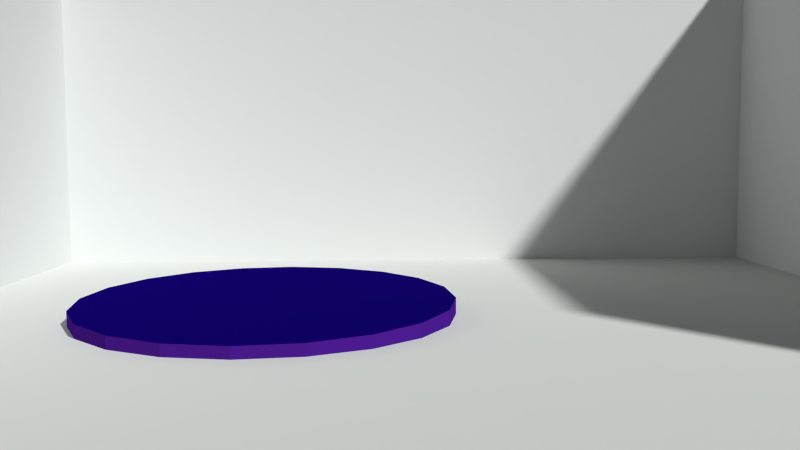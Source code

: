 # Source: carSelect.blend  (saved by Blender 2.72.0; exported with 4.5.12 LTS)
import bpy
from mathutils import Matrix  # noqa: F401  (used for matrix-valued properties, if any)

bpy.ops.wm.read_factory_settings(use_empty=True)
scene = bpy.context.scene
scene.name = 'Scene'

# ---- collections
col_collection_1 = bpy.data.collections.new('Collection 1'); scene.collection.children.link(col_collection_1)

# ---- materials (node trees are filled in below, after node groups)
mat_material_001 = bpy.data.materials.new('Material.001')
mat_material_001.alpha_threshold = 0.0
mat_material_001.use_transparent_shadow = False
mat_material_001.diffuse_color = (0.005797, 0.0005952, 0.1519, 1.0)
mat_material_001.specular_color = (0.7299, 0.6954, 1.0)
mat_material_001.roughness = 0.5
mat_material_001.line_color = (0.0, 0.0, 0.0, 1.0)
mat_material_002 = bpy.data.materials.new('Material.002')
mat_material_002.alpha_threshold = 0.0
mat_material_002.use_transparent_shadow = False
mat_material_002.diffuse_color = (0.06665, 0.01092, 0.2598, 1.0)
mat_material_002.specular_color = (0.2591, 0.6264, 1.0)
mat_material_002.roughness = 0.5
mat_material_002.line_color = (0.0, 0.0, 0.0, 1.0)
mat_decor = bpy.data.materials.new('decor')
mat_decor.alpha_threshold = 0.0
mat_decor.use_transparent_shadow = False
mat_decor.diffuse_color = (0.7761, 0.8, 0.7894, 1.0)
mat_decor.roughness = 0.5
mat_decor.line_color = (0.0, 0.0, 0.0, 1.0)
mat_sol = bpy.data.materials.new('sol')
mat_sol.alpha_threshold = 0.0
mat_sol.use_transparent_shadow = False
mat_sol.diffuse_color = (0.7775, 0.8, 0.7761, 1.0)
mat_sol.roughness = 0.5
mat_sol.line_color = (0.0, 0.0, 0.0, 1.0)
mat_materialcache = bpy.data.materials.new('Materialcache')
mat_materialcache.alpha_threshold = 0.0
mat_materialcache.use_transparent_shadow = False
mat_materialcache.diffuse_color = (0.0, 0.0, 0.0, 1.0)
mat_materialcache.specular_color = (0.0, 0.0, 0.0)
mat_materialcache.roughness = 0.5
mat_materialcache.line_color = (0.0, 0.0, 0.0, 1.0)

# ---- material node trees

# ---- world
world_world = bpy.data.worlds.new('World'); scene.world = world_world
world_world.color = (0.05088, 0.05088, 0.05088)
world_world.use_sun_shadow = False
world_world.sun_shadow_jitter_overblur = 0.0
world_world.cycles.sampling_method = 'MANUAL'
world_world.cycles.sample_map_resolution = 256

# ---- cameras
cam_camera_003 = bpy.data.cameras.new('Camera.003')
cam_camera_003.clip_end = 100.0
cam_camera_003.lens = 35.0
cam_camera_003.sensor_width = 32.0
cam_camera_003.sensor_height = 18.0
cam_camera_003.ortho_scale = 7.314
cam_camera_003.dof.focus_distance = 0.0
cam_camera_003.dof.aperture_fstop = 128.0
cam_camera_002 = bpy.data.cameras.new('Camera.002')
cam_camera_002.clip_end = 100.0
cam_camera_002.lens = 35.0
cam_camera_002.sensor_width = 32.0
cam_camera_002.sensor_height = 18.0
cam_camera_002.ortho_scale = 7.314
cam_camera_002.dof.focus_distance = 0.0
cam_camera_002.dof.aperture_fstop = 128.0
cam_camera_000 = bpy.data.cameras.new('Camera.000')
cam_camera_000.clip_end = 100.0
cam_camera_000.lens = 35.0
cam_camera_000.sensor_width = 32.0
cam_camera_000.sensor_height = 18.0
cam_camera_000.ortho_scale = 7.314
cam_camera_000.dof.focus_distance = 0.0
cam_camera_000.dof.aperture_fstop = 128.0
cam_camera_001 = bpy.data.cameras.new('Camera.001')
cam_camera_001.clip_end = 100.0
cam_camera_001.lens = 35.0
cam_camera_001.sensor_width = 32.0
cam_camera_001.sensor_height = 18.0
cam_camera_001.ortho_scale = 7.314
cam_camera_001.dof.focus_distance = 0.0
cam_camera_001.dof.aperture_fstop = 128.0
cam_camera_004 = bpy.data.cameras.new('Camera.004')
cam_camera_004.clip_end = 100.0
cam_camera_004.lens = 35.0
cam_camera_004.sensor_width = 32.0
cam_camera_004.sensor_height = 18.0
cam_camera_004.dof.focus_distance = 0.0
cam_camera_004.dof.aperture_fstop = 128.0

# ---- meshes
me_cylinder_003 = bpy.data.meshes.new('Cylinder.003')
me_cylinder_003.from_pydata([(-0.07791, -2.528, 0.03011), (-0.07769, -2.521, -0.191), (-0.8561, -2.38, 0.03405), (-0.8559, -2.373, -0.187), (-1.551, -2.0, 0.04547), (-1.55, -1.993, -0.1756), (-2.093, -1.424, 0.06327), (-2.093, -1.417, -0.1578), (-2.431, -0.7094, 0.08569), (-2.431, -0.7024, -0.1354), (-2.531, 0.07448, 0.1105), (-2.531, 0.08152, -0.1105), (-2.383, 0.8507, 0.1354), (-2.383, 0.8578, -0.08569), (-2.002, 1.543, 0.1578), (-2.002, 1.55, -0.06327), (-1.425, 2.085, 0.1756), (-1.424, 2.092, -0.04547), (-0.7081, 2.421, 0.187), (-0.7079, 2.428, -0.03405), (0.07769, 2.521, 0.191), (0.07791, 2.528, -0.03011), (0.8559, 2.373, 0.187), (0.8561, 2.38, -0.03405), (1.55, 1.993, 0.1756), (1.551, 2.0, -0.04547), (2.093, 1.417, 0.1578), (2.093, 1.424, -0.06327), (2.431, 0.7024, 0.1354), (2.431, 0.7094, -0.08569), (2.531, -0.08152, 0.1105), (2.531, -0.07448, -0.1105), (2.383, -0.8578, 0.08569), (2.383, -0.8507, -0.1354), (2.002, -1.55, 0.06327), (2.002, -1.543, -0.1578), (1.424, -2.092, 0.04547), (1.425, -2.085, -0.1756), (0.7079, -2.428, 0.03405), (0.7081, -2.421, -0.187)], [], [(0, 1, 3, 2), (2, 3, 5, 4), (4, 5, 7, 6), (6, 7, 9, 8), (8, 9, 11, 10), (10, 11, 13, 12), (12, 13, 15, 14), (14, 15, 17, 16), (16, 17, 19, 18), (18, 19, 21, 20), (20, 21, 23, 22), (22, 23, 25, 24), (24, 25, 27, 26), (26, 27, 29, 28), (28, 29, 31, 30), (30, 31, 33, 32), (32, 33, 35, 34), (34, 35, 37, 36), (3, 1, 39, 37, 35, 33, 31, 29, 27, 25, 23, 21, 19, 17, 15, 13, 11, 9, 7, 5), (38, 39, 1, 0), (36, 37, 39, 38), (0, 2, 4, 6, 8, 10, 12, 14, 16, 18, 20, 22, 24, 26, 28, 30, 32, 34, 36, 38)])
me_cylinder_003.polygons.foreach_set('material_index', [1, 1, 1, 1, 1, 1, 1, 1, 1, 1, 1, 1, 1, 1, 1, 1, 1, 1, 0, 1, 1, 0])
me_cylinder_003.materials.append(mat_material_001)
me_cylinder_003.materials.append(mat_material_002)
me_cylinder_003.use_remesh_preserve_volume = False
me_cylinder_003.use_remesh_preserve_attributes = False
me_cylinder_003.use_mirror_vertex_groups = False
me_cylinder_003.update()
me_plane_010 = bpy.data.meshes.new('Plane.010')
me_plane_010.from_pydata([(-4.632, 5.814, 0.0), (8.749, 5.814, 0.0), (-4.632, -5.814, 0.0), (8.749, -5.814, 0.0), (-4.632, 5.814, 6.054), (8.749, 5.814, 6.054), (-4.632, -5.814, 6.054), (8.749, -5.814, 6.054)], [], [(0, 1, 3, 2), (2, 3, 7, 6), (3, 1, 5, 7), (0, 2, 6, 4)])
me_plane_010.polygons.foreach_set('material_index', [1, 0, 0, 0])
_uv = me_plane_010.uv_layers.new(name='UVMap')
_uv.uv.foreach_set('vector', [0.2513, 7.04e-05, 0.7922, 0.01153, 0.6415, 0.3316, 0.3716, 0.2924, 0.3716, 0.2924, 0.6415, 0.3316, 0.7595, 0.4958, 0.2694, 0.4958, 0.6415, 0.3316, 0.7922, 0.01153, 0.9999, 0.1605, 0.7595, 0.4958, 0.2513, 7.04e-05, 0.3716, 0.2924, 0.2694, 0.4958, 7.04e-05, 0.146])
me_plane_010.materials.append(mat_decor)
me_plane_010.materials.append(mat_sol)
me_plane_010.use_remesh_preserve_volume = False
me_plane_010.use_remesh_preserve_attributes = False
me_plane_010.use_mirror_vertex_groups = False
me_plane_010.update()
me_plane_009 = bpy.data.meshes.new('Plane.009')
me_plane_009.from_pydata([(-4.632, 5.814, 0.0), (8.749, 5.814, 0.0), (-4.632, -5.814, 0.0), (8.749, -5.814, 0.0), (-4.632, 5.814, 6.054), (8.749, 5.814, 6.054), (-4.632, -5.814, 6.054), (8.749, -5.814, 6.054)], [], [(0, 1, 3, 2), (2, 3, 7, 6), (3, 1, 5, 7), (0, 2, 6, 4)])
me_plane_009.polygons.foreach_set('material_index', [1, 0, 0, 0])
_uv = me_plane_009.uv_layers.new(name='UVMap')
_uv.uv.foreach_set('vector', [0.2513, 7.04e-05, 0.7922, 0.01153, 0.6415, 0.3316, 0.3716, 0.2924, 0.3716, 0.2924, 0.6415, 0.3316, 0.7595, 0.4958, 0.2694, 0.4958, 0.6415, 0.3316, 0.7922, 0.01153, 0.9999, 0.1605, 0.7595, 0.4958, 0.2513, 7.04e-05, 0.3716, 0.2924, 0.2694, 0.4958, 7.04e-05, 0.146])
me_plane_009.materials.append(mat_decor)
me_plane_009.materials.append(mat_sol)
me_plane_009.use_remesh_preserve_volume = False
me_plane_009.use_remesh_preserve_attributes = False
me_plane_009.use_mirror_vertex_groups = False
me_plane_009.update()
me_cylinder_002 = bpy.data.meshes.new('Cylinder.002')
me_cylinder_002.from_pydata([(-0.07791, -2.528, 0.03011), (-0.07769, -2.521, -0.191), (-0.8561, -2.38, 0.03405), (-0.8559, -2.373, -0.187), (-1.551, -2.0, 0.04547), (-1.55, -1.993, -0.1756), (-2.093, -1.424, 0.06327), (-2.093, -1.417, -0.1578), (-2.431, -0.7094, 0.08569), (-2.431, -0.7024, -0.1354), (-2.531, 0.07448, 0.1105), (-2.531, 0.08152, -0.1105), (-2.383, 0.8507, 0.1354), (-2.383, 0.8578, -0.08569), (-2.002, 1.543, 0.1578), (-2.002, 1.55, -0.06327), (-1.425, 2.085, 0.1756), (-1.424, 2.092, -0.04547), (-0.7081, 2.421, 0.187), (-0.7079, 2.428, -0.03405), (0.07769, 2.521, 0.191), (0.07791, 2.528, -0.03011), (0.8559, 2.373, 0.187), (0.8561, 2.38, -0.03405), (1.55, 1.993, 0.1756), (1.551, 2.0, -0.04547), (2.093, 1.417, 0.1578), (2.093, 1.424, -0.06327), (2.431, 0.7024, 0.1354), (2.431, 0.7094, -0.08569), (2.531, -0.08152, 0.1105), (2.531, -0.07448, -0.1105), (2.383, -0.8578, 0.08569), (2.383, -0.8507, -0.1354), (2.002, -1.55, 0.06327), (2.002, -1.543, -0.1578), (1.424, -2.092, 0.04547), (1.425, -2.085, -0.1756), (0.7079, -2.428, 0.03405), (0.7081, -2.421, -0.187)], [], [(0, 1, 3, 2), (2, 3, 5, 4), (4, 5, 7, 6), (6, 7, 9, 8), (8, 9, 11, 10), (10, 11, 13, 12), (12, 13, 15, 14), (14, 15, 17, 16), (16, 17, 19, 18), (18, 19, 21, 20), (20, 21, 23, 22), (22, 23, 25, 24), (24, 25, 27, 26), (26, 27, 29, 28), (28, 29, 31, 30), (30, 31, 33, 32), (32, 33, 35, 34), (34, 35, 37, 36), (3, 1, 39, 37, 35, 33, 31, 29, 27, 25, 23, 21, 19, 17, 15, 13, 11, 9, 7, 5), (38, 39, 1, 0), (36, 37, 39, 38), (0, 2, 4, 6, 8, 10, 12, 14, 16, 18, 20, 22, 24, 26, 28, 30, 32, 34, 36, 38)])
me_cylinder_002.polygons.foreach_set('material_index', [1, 1, 1, 1, 1, 1, 1, 1, 1, 1, 1, 1, 1, 1, 1, 1, 1, 1, 0, 1, 1, 0])
me_cylinder_002.materials.append(mat_material_001)
me_cylinder_002.materials.append(mat_material_002)
me_cylinder_002.use_remesh_preserve_volume = False
me_cylinder_002.use_remesh_preserve_attributes = False
me_cylinder_002.use_mirror_vertex_groups = False
me_cylinder_002.update()
me_cylinder_001 = bpy.data.meshes.new('Cylinder.001')
me_cylinder_001.from_pydata([(-2.258e-07, 2.643, -0.1155), (-2.258e-07, 2.643, 0.1155), (0.8168, 2.514, -0.1155), (0.8168, 2.514, 0.1155), (1.554, 2.138, -0.1155), (1.554, 2.138, 0.1155), (2.138, 1.554, -0.1155), (2.138, 1.554, 0.1155), (2.514, 0.8168, -0.1155), (2.514, 0.8168, 0.1155), (2.643, -8.493e-07, -0.1155), (2.643, -8.493e-07, 0.1155), (2.514, -0.8168, -0.1155), (2.514, -0.8168, 0.1155), (2.138, -1.554, -0.1155), (2.138, -1.554, 0.1155), (1.554, -2.138, -0.1155), (1.554, -2.138, 0.1155), (0.8168, -2.514, -0.1155), (0.8168, -2.514, 0.1155), (-1.129e-06, -2.643, -0.1155), (-1.129e-06, -2.643, 0.1155), (-0.8168, -2.514, -0.1155), (-0.8168, -2.514, 0.1155), (-1.554, -2.138, -0.1155), (-1.554, -2.138, 0.1155), (-2.138, -1.554, -0.1155), (-2.138, -1.554, 0.1155), (-2.514, -0.8168, -0.1155), (-2.514, -0.8168, 0.1155), (-2.643, 1.819e-06, -0.1155), (-2.643, 1.819e-06, 0.1155), (-2.514, 0.8168, -0.1155), (-2.514, 0.8168, 0.1155), (-2.138, 1.554, -0.1155), (-2.138, 1.554, 0.1155), (-1.554, 2.138, -0.1155), (-1.554, 2.138, 0.1155), (-0.8168, 2.514, -0.1155), (-0.8168, 2.514, 0.1155)], [], [(0, 1, 3, 2), (2, 3, 5, 4), (4, 5, 7, 6), (6, 7, 9, 8), (8, 9, 11, 10), (10, 11, 13, 12), (12, 13, 15, 14), (14, 15, 17, 16), (16, 17, 19, 18), (18, 19, 21, 20), (20, 21, 23, 22), (22, 23, 25, 24), (24, 25, 27, 26), (26, 27, 29, 28), (28, 29, 31, 30), (30, 31, 33, 32), (32, 33, 35, 34), (34, 35, 37, 36), (3, 1, 39, 37, 35, 33, 31, 29, 27, 25, 23, 21, 19, 17, 15, 13, 11, 9, 7, 5), (38, 39, 1, 0), (36, 37, 39, 38), (0, 2, 4, 6, 8, 10, 12, 14, 16, 18, 20, 22, 24, 26, 28, 30, 32, 34, 36, 38)])
me_cylinder_001.polygons.foreach_set('material_index', [1, 1, 1, 1, 1, 1, 1, 1, 1, 1, 1, 1, 1, 1, 1, 1, 1, 1, 0, 1, 1, 1])
me_cylinder_001.materials.append(mat_material_001)
me_cylinder_001.materials.append(mat_material_002)
me_cylinder_001.use_remesh_preserve_volume = False
me_cylinder_001.use_remesh_preserve_attributes = False
me_cylinder_001.use_mirror_vertex_groups = False
me_cylinder_001.update()
me_plane_004 = bpy.data.meshes.new('Plane.004')
me_plane_004.from_pydata([(-4.632, -5.814, 0.0), (8.749, -5.814, 0.0), (-4.632, 5.814, 0.0), (8.749, 5.814, 0.0), (-4.632, -5.814, 6.054), (8.749, -5.814, 6.054), (-4.632, 5.814, 6.054), (8.749, 5.814, 6.054)], [], [(0, 1, 3, 2), (2, 3, 7, 6), (3, 1, 5, 7), (0, 2, 6, 4)])
me_plane_004.polygons.foreach_set('material_index', [1, 0, 0, 0])
_uv = me_plane_004.uv_layers.new(name='UVMap')
_uv.uv.foreach_set('vector', [0.2513, 7.04e-05, 0.7922, 0.01153, 0.6415, 0.3316, 0.3716, 0.2924, 0.3716, 0.2924, 0.6415, 0.3316, 0.7595, 0.4958, 0.2694, 0.4958, 0.6415, 0.3316, 0.7922, 0.01153, 0.9999, 0.1605, 0.7595, 0.4958, 0.2513, 7.04e-05, 0.3716, 0.2924, 0.2694, 0.4958, 7.04e-05, 0.146])
me_plane_004.materials.append(mat_decor)
me_plane_004.materials.append(mat_sol)
me_plane_004.use_remesh_preserve_volume = False
me_plane_004.use_remesh_preserve_attributes = False
me_plane_004.use_mirror_vertex_groups = False
me_plane_004.update()
me_plane_002 = bpy.data.meshes.new('Plane.002')
me_plane_002.from_pydata([(-4.632, -5.814, 0.0), (8.749, -5.814, 0.0), (-4.632, 5.814, 0.0), (8.749, 5.814, 0.0), (-4.632, -5.814, 6.054), (8.749, -5.814, 6.054), (-4.632, 5.814, 6.054), (8.749, 5.814, 6.054)], [], [(0, 1, 3, 2), (2, 3, 7, 6), (3, 1, 5, 7), (0, 2, 6, 4)])
me_plane_002.polygons.foreach_set('material_index', [0, 1, 1, 1])
_uv = me_plane_002.uv_layers.new(name='UVMap')
_uv.uv.foreach_set('vector', [0.2513, 7.04e-05, 0.7922, 0.01153, 0.6415, 0.3316, 0.3716, 0.2924, 0.3716, 0.2924, 0.6415, 0.3316, 0.7595, 0.4958, 0.2694, 0.4958, 0.6415, 0.3316, 0.7922, 0.01153, 0.9999, 0.1605, 0.7595, 0.4958, 0.2513, 7.04e-05, 0.3716, 0.2924, 0.2694, 0.4958, 7.04e-05, 0.146])
me_plane_002.materials.append(mat_sol)
me_plane_002.materials.append(mat_decor)
me_plane_002.use_remesh_preserve_volume = False
me_plane_002.use_remesh_preserve_attributes = False
me_plane_002.use_mirror_vertex_groups = False
me_plane_002.update()
me_plane_001 = bpy.data.meshes.new('Plane.001')
me_plane_001.from_pydata([(4.131, -2.59, 0.0), (-4.131, -2.59, 0.0), (4.131, 2.59, 0.0), (-4.131, 2.59, 0.0)], [], [(1, 0, 2, 3)])
me_plane_001.materials.append(mat_materialcache)
me_plane_001.use_remesh_preserve_volume = False
me_plane_001.use_remesh_preserve_attributes = False
me_plane_001.use_mirror_vertex_groups = False
me_plane_001.update()
me_cylinder = bpy.data.meshes.new('Cylinder')
me_cylinder.from_pydata([(-2.258e-07, 2.643, -0.1155), (-2.258e-07, 2.643, 0.1155), (0.8168, 2.514, -0.1155), (0.8168, 2.514, 0.1155), (1.554, 2.138, -0.1155), (1.554, 2.138, 0.1155), (2.138, 1.554, -0.1155), (2.138, 1.554, 0.1155), (2.514, 0.8168, -0.1155), (2.514, 0.8168, 0.1155), (2.643, -8.493e-07, -0.1155), (2.643, -8.493e-07, 0.1155), (2.514, -0.8168, -0.1155), (2.514, -0.8168, 0.1155), (2.138, -1.554, -0.1155), (2.138, -1.554, 0.1155), (1.554, -2.138, -0.1155), (1.554, -2.138, 0.1155), (0.8168, -2.514, -0.1155), (0.8168, -2.514, 0.1155), (-1.129e-06, -2.643, -0.1155), (-1.129e-06, -2.643, 0.1155), (-0.8168, -2.514, -0.1155), (-0.8168, -2.514, 0.1155), (-1.554, -2.138, -0.1155), (-1.554, -2.138, 0.1155), (-2.138, -1.554, -0.1155), (-2.138, -1.554, 0.1155), (-2.514, -0.8168, -0.1155), (-2.514, -0.8168, 0.1155), (-2.643, 1.819e-06, -0.1155), (-2.643, 1.819e-06, 0.1155), (-2.514, 0.8168, -0.1155), (-2.514, 0.8168, 0.1155), (-2.138, 1.554, -0.1155), (-2.138, 1.554, 0.1155), (-1.554, 2.138, -0.1155), (-1.554, 2.138, 0.1155), (-0.8168, 2.514, -0.1155), (-0.8168, 2.514, 0.1155)], [], [(0, 1, 3, 2), (2, 3, 5, 4), (4, 5, 7, 6), (6, 7, 9, 8), (8, 9, 11, 10), (10, 11, 13, 12), (12, 13, 15, 14), (14, 15, 17, 16), (16, 17, 19, 18), (18, 19, 21, 20), (20, 21, 23, 22), (22, 23, 25, 24), (24, 25, 27, 26), (26, 27, 29, 28), (28, 29, 31, 30), (30, 31, 33, 32), (32, 33, 35, 34), (34, 35, 37, 36), (3, 1, 39, 37, 35, 33, 31, 29, 27, 25, 23, 21, 19, 17, 15, 13, 11, 9, 7, 5), (38, 39, 1, 0), (36, 37, 39, 38), (0, 2, 4, 6, 8, 10, 12, 14, 16, 18, 20, 22, 24, 26, 28, 30, 32, 34, 36, 38)])
me_cylinder.polygons.foreach_set('material_index', [1, 1, 1, 1, 1, 1, 1, 1, 1, 1, 1, 1, 1, 1, 1, 1, 1, 1, 0, 1, 1, 1])
me_cylinder.materials.append(mat_material_001)
me_cylinder.materials.append(mat_material_002)
me_cylinder.use_remesh_preserve_volume = False
me_cylinder.use_remesh_preserve_attributes = False
me_cylinder.use_mirror_vertex_groups = False
me_cylinder.update()

# ---- objects
ob_podiumplayer4 = bpy.data.objects.new('podiumPlayer4', me_cylinder_003)
ob_carpos4 = bpy.data.objects.new('carpos4', None)
ob_cameraplayer4 = bpy.data.objects.new('CameraPlayer4', cam_camera_003)
ob_plane_006 = bpy.data.objects.new('Plane.006', me_plane_010)
ob_plane_005 = bpy.data.objects.new('Plane.005', me_plane_009)
ob_cameraplayer3 = bpy.data.objects.new('CameraPlayer3', cam_camera_002)
ob_podiumplayer3 = bpy.data.objects.new('podiumPlayer3', me_cylinder_002)
ob_carpos3 = bpy.data.objects.new('carpos3', None)
ob_podiumplayer2 = bpy.data.objects.new('podiumPlayer2', me_cylinder_001)
ob_carpos2 = bpy.data.objects.new('carpos2', None)
ob_cameraplayer2 = bpy.data.objects.new('CameraPlayer2', cam_camera_000)
ob_plane_002 = bpy.data.objects.new('Plane.002', me_plane_004)
ob_plane_001 = bpy.data.objects.new('Plane.001', me_plane_002)
ob_cache = bpy.data.objects.new('cache', me_plane_001)
ob_cameraplayer1 = bpy.data.objects.new('CameraPlayer1', cam_camera_001)
ob_podiumplayer1 = bpy.data.objects.new('podiumPlayer1', me_cylinder)
ob_carpos1 = bpy.data.objects.new('carpos1', None)
ob_vuevide = bpy.data.objects.new('vueVide', cam_camera_004)

# ---- transforms, parenting, visibility, modifiers, constraints
ob_podiumplayer4.location = (5.06, -29.96, -0.2561)
ob_podiumplayer4.lineart.crease_threshold = 0.0
ob_carpos4.parent = ob_podiumplayer4
ob_carpos4.matrix_parent_inverse = Matrix(((1.0, 0.0, 0.0, -5.06), (4.465e-07, 1.0, 0.0, 29.96), (7.542e-09, 0.0, 1.0, 0.2561), (0.0, 0.0, 0.0, 1.0)))
ob_carpos4.location = (5.743, -29.96, 0.2674)
ob_carpos4.empty_display_size = -0.1922
ob_carpos4.empty_image_offset = (0.0, 0.0)
ob_carpos4.lineart.crease_threshold = 0.0
ob_cameraplayer4.location = (6.567, -18.31, 1.842)
ob_cameraplayer4.rotation_euler = (1.484, 3.146, 0.02431)
ob_cameraplayer4.scale = (-1.683, -1.683, -1.683)
ob_cameraplayer4.lock_rotations_4d = False
ob_cameraplayer4.empty_display_type = 'ARROWS'
ob_cameraplayer4.color = (0.0, 0.0, 0.0, 0.0)
ob_cameraplayer4.display_type = 'WIRE'
ob_cameraplayer4.lineart.crease_threshold = 0.0
ob_plane_006.location = (5.06, -29.96, -0.3732)
ob_plane_006.lineart.crease_threshold = 0.0
ob_plane_005.location = (-12.55, -29.96, -0.3732)
ob_plane_005.lineart.crease_threshold = 0.0
ob_cameraplayer3.location = (-11.05, -18.31, 1.842)
ob_cameraplayer3.rotation_euler = (1.571, 3.142, 0.0)
ob_cameraplayer3.scale = (-1.683, -1.683, -1.683)
ob_cameraplayer3.lock_rotations_4d = False
ob_cameraplayer3.empty_display_type = 'ARROWS'
ob_cameraplayer3.color = (0.0, 0.0, 0.0, 0.0)
ob_cameraplayer3.display_type = 'WIRE'
ob_cameraplayer3.lineart.crease_threshold = 0.0
ob_podiumplayer3.location = (-12.55, -29.96, -0.2561)
ob_podiumplayer3.lineart.crease_threshold = 0.0
ob_carpos3.parent = ob_podiumplayer3
ob_carpos3.matrix_parent_inverse = Matrix(((1.0, 0.0, 0.0, 12.55), (0.0, 1.0, 0.0, 29.96), (0.0, 0.0, 1.0, 0.2561), (0.0, 0.0, 0.0, 1.0)))
ob_carpos3.location = (-11.87, -29.96, 0.2674)
ob_carpos3.rotation_euler = (1.21, -3.162e-06, -0.0308)
ob_carpos3.scale = (-0.9579, -0.9576, -0.9563)
ob_carpos3.empty_display_size = 0.2011
ob_carpos3.empty_image_offset = (0.0, 0.0)
ob_carpos3.lineart.crease_threshold = 0.0
ob_podiumplayer2.location = (-12.55, -0.1275, -0.2561)
ob_podiumplayer2.rotation_euler = (0.03184, 0.0, -0.03081)
ob_podiumplayer2.scale = (0.9579, 0.956, 0.9579)
ob_podiumplayer2.lineart.crease_threshold = 0.0
ob_carpos2.parent = ob_podiumplayer2
ob_carpos2.matrix_parent_inverse = Matrix(((1.0, 0.0, -0.0, -4.141), (0.0, 0.383, -0.9238, -3.874e-07), (0.0, 0.9238, 0.383, -0.0), (0.0, 0.0, 0.0, 1.0)))
ob_carpos2.location = (3.428, 0.6455, 0.2676)
ob_carpos2.rotation_euler = (-1.178, -9.911e-23, -4.996e-22)
ob_carpos2.empty_display_size = 0.2011
ob_carpos2.empty_image_offset = (0.0, 0.0)
ob_carpos2.lineart.crease_threshold = 0.0
ob_cameraplayer2.location = (-11.05, -11.79, 1.842)
ob_cameraplayer2.rotation_euler = (1.484, 0.00439, -0.02431)
ob_cameraplayer2.scale = (1.683, 1.683, 1.683)
ob_cameraplayer2.lock_rotations_4d = False
ob_cameraplayer2.empty_display_type = 'ARROWS'
ob_cameraplayer2.color = (0.0, 0.0, 0.0, 0.0)
ob_cameraplayer2.display_type = 'WIRE'
ob_cameraplayer2.lineart.crease_threshold = 0.0
ob_plane_002.location = (-12.55, -0.1275, -0.3732)
ob_plane_002.lineart.crease_threshold = 0.0
ob_plane_001.location = (4.131, -0.1275, -0.3732)
ob_plane_001.lineart.crease_threshold = 0.0
ob_cache.location = (0.6749, 3.594, 9.213)
ob_cache.rotation_euler = (2.779, 0.06189, -0.03086)
ob_cache.lineart.crease_threshold = 0.0
ob_cameraplayer1.location = (5.637, -11.79, 1.842)
ob_cameraplayer1.rotation_euler = (1.484, 0.00439, -0.02431)
ob_cameraplayer1.scale = (1.683, 1.683, 1.683)
ob_cameraplayer1.lock_rotations_4d = False
ob_cameraplayer1.empty_display_type = 'ARROWS'
ob_cameraplayer1.color = (0.0, 0.0, 0.0, 0.0)
ob_cameraplayer1.display_type = 'WIRE'
ob_cameraplayer1.lineart.crease_threshold = 0.0
ob_podiumplayer1.location = (4.131, -0.1275, -0.2561)
ob_podiumplayer1.rotation_euler = (0.03184, 0.0, -0.03081)
ob_podiumplayer1.scale = (0.9579, 0.956, 0.9579)
ob_podiumplayer1.lineart.crease_threshold = 0.0
ob_carpos1.parent = ob_podiumplayer1
ob_carpos1.matrix_parent_inverse = Matrix(((1.0, 0.0, -0.0, -4.141), (0.0, 0.383, -0.9238, -3.874e-07), (0.0, 0.9238, 0.383, -0.0), (0.0, 0.0, 0.0, 1.0)))
ob_carpos1.location = (3.428, 0.6455, 0.2676)
ob_carpos1.rotation_euler = (-1.178, -9.911e-23, -4.996e-22)
ob_carpos1.empty_display_size = 0.2011
ob_carpos1.empty_image_offset = (0.0, 0.0)
ob_carpos1.lineart.crease_threshold = 0.0
ob_vuevide.location = (0.5102, 2.618, 6.926)
ob_vuevide.rotation_euler = (2.779, 0.06189, -0.03086)
ob_vuevide.scale = (1.683, 1.683, 1.683)
ob_vuevide.lineart.crease_threshold = 0.0

# ---- collection membership
col_collection_1.objects.link(ob_podiumplayer4)
col_collection_1.objects.link(ob_carpos4)
col_collection_1.objects.link(ob_cameraplayer4)
col_collection_1.objects.link(ob_plane_006)
col_collection_1.objects.link(ob_plane_005)
col_collection_1.objects.link(ob_cameraplayer3)
col_collection_1.objects.link(ob_podiumplayer3)
col_collection_1.objects.link(ob_carpos3)
col_collection_1.objects.link(ob_podiumplayer2)
col_collection_1.objects.link(ob_carpos2)
col_collection_1.objects.link(ob_cameraplayer2)
col_collection_1.objects.link(ob_plane_002)
col_collection_1.objects.link(ob_plane_001)
col_collection_1.objects.link(ob_cache)
col_collection_1.objects.link(ob_cameraplayer1)
col_collection_1.objects.link(ob_podiumplayer1)
col_collection_1.objects.link(ob_carpos1)
col_collection_1.objects.link(ob_vuevide)

# ---- scene / render settings (as saved in the file)
scene.camera = ob_cameraplayer1
scene.frame_start = 1; scene.frame_end = 250; scene.frame_set(1)
scene.render.engine = 'BLENDER_EEVEE_NEXT'
scene.render.resolution_percentage = 50
scene.render.dither_intensity = 0.0
scene.cycles.use_denoising = False
scene.cycles.samples = 10
scene.cycles.sampling_pattern = 'TABULATED_SOBOL'
scene.cycles.light_sampling_threshold = 0.0
scene.cycles.use_adaptive_sampling = False
scene.cycles.use_light_tree = False
scene.cycles.blur_glossy = 0.0
scene.cycles.volume_bounces = 1
scene.cycles.pixel_filter_type = 'GAUSSIAN'
scene.cycles.sample_clamp_indirect = 0.0
scene.view_settings.view_transform = 'Standard'
bpy.context.view_layer.update()

# ---- added for rendering (the .blend has no usable light): sun
light_auto_sun = bpy.data.lights.new('AutoSun', 'SUN')
light_auto_sun.energy = 3.0
light_auto_sun.angle = 0.0523599
ob_auto_sun = bpy.data.objects.new('AutoSun', light_auto_sun)
scene.collection.objects.link(ob_auto_sun)
ob_auto_sun.rotation_euler = (0.872665, 0.174533, 0.523599)
bpy.context.view_layer.update()

